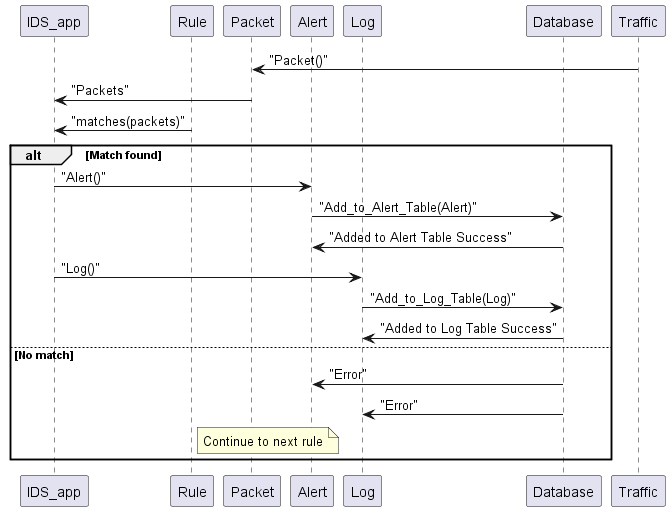

The diagram above was rendered by PlantUML. Its source (embedded in the PNG):
@startuml sequence_diagram

participant IDS_app 
participant Rule
participant Packet
participant Alert
participant Log
participant Database
participant Traffic

Traffic -> Packet: "Packet()"
Packet -> IDS_app: "Packets"
Rule -> IDS_app: "matches(packets)"

alt Match found
    IDS_app -> Alert: "Alert()"
    Alert -> Database: "Add_to_Alert_Table(Alert)"
    Database -> Alert: "Added to Alert Table Success"
    IDS_app -> Log: "Log()"
    Log -> Database: "Add_to_Log_Table(Log)"
    Database -> Log: "Added to Log Table Success"

else No match
    Database -> Alert: "Error"
    Database -> Log: "Error"
    note right of Rule: Continue to next rule
end

@enduml